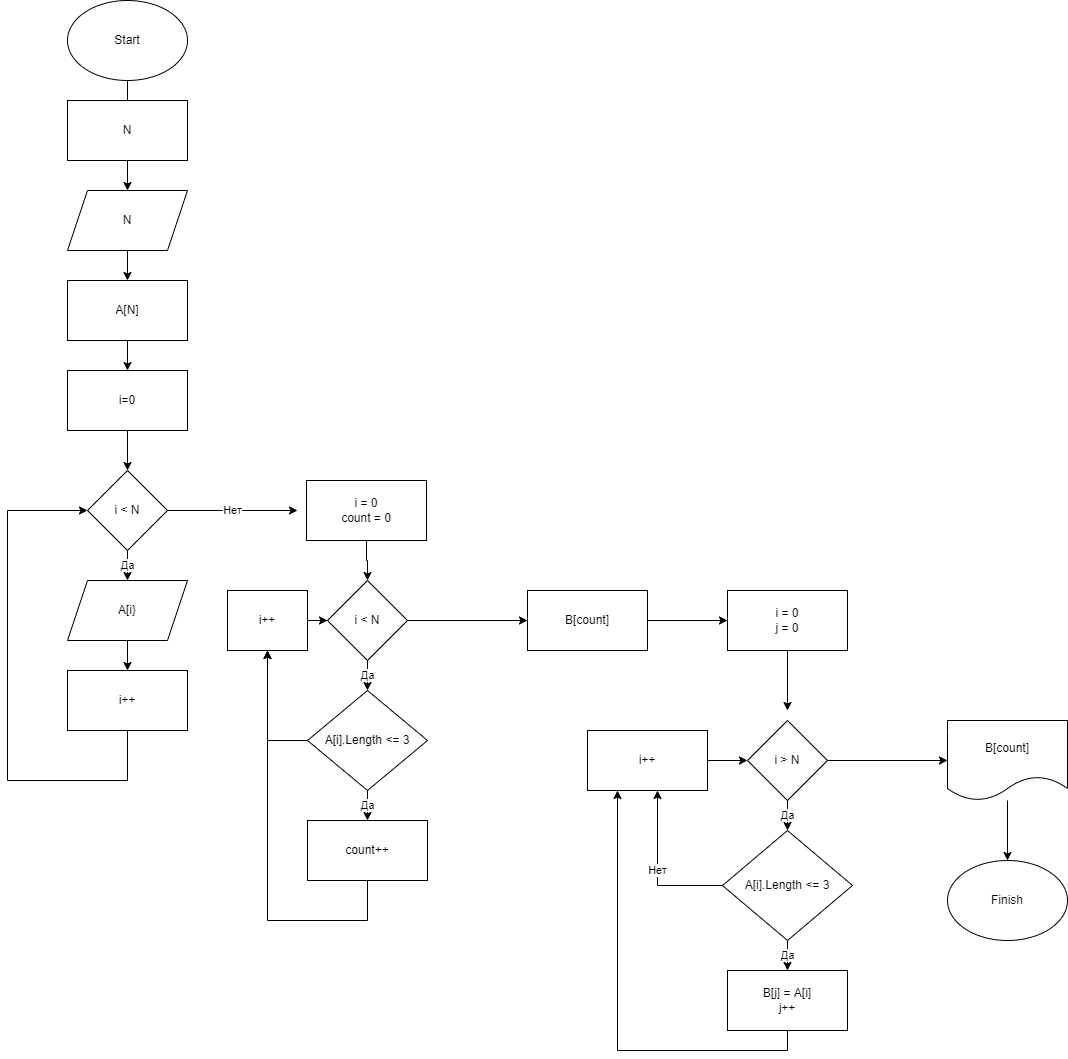

The diagram above was exported from draw.io. Its source (the exported page's mxGraphModel, read from the mxfile embedded in the PNG):
<mxGraphModel dx="619" dy="359" grid="1" gridSize="10" guides="1" tooltips="1" connect="1" arrows="1" fold="1" page="1" pageScale="1" pageWidth="827" pageHeight="1169" math="0" shadow="0">
  <root>
    <mxCell id="0" />
    <mxCell id="1" parent="0" />
    <mxCell id="6_L5jNH23YY-w_SgojiR-48" value="" style="edgeStyle=orthogonalEdgeStyle;rounded=0;orthogonalLoop=1;jettySize=auto;html=1;" edge="1" parent="1" source="6_L5jNH23YY-w_SgojiR-1" target="6_L5jNH23YY-w_SgojiR-3">
      <mxGeometry relative="1" as="geometry" />
    </mxCell>
    <mxCell id="6_L5jNH23YY-w_SgojiR-1" value="Start" style="ellipse;whiteSpace=wrap;html=1;" vertex="1" parent="1">
      <mxGeometry x="200" y="50" width="120" height="80" as="geometry" />
    </mxCell>
    <mxCell id="6_L5jNH23YY-w_SgojiR-2" value="N" style="rounded=0;whiteSpace=wrap;html=1;" vertex="1" parent="1">
      <mxGeometry x="200" y="150" width="120" height="60" as="geometry" />
    </mxCell>
    <mxCell id="6_L5jNH23YY-w_SgojiR-51" value="" style="edgeStyle=orthogonalEdgeStyle;rounded=0;orthogonalLoop=1;jettySize=auto;html=1;" edge="1" parent="1" source="6_L5jNH23YY-w_SgojiR-3" target="6_L5jNH23YY-w_SgojiR-4">
      <mxGeometry relative="1" as="geometry" />
    </mxCell>
    <mxCell id="6_L5jNH23YY-w_SgojiR-3" value="N" style="shape=parallelogram;perimeter=parallelogramPerimeter;whiteSpace=wrap;html=1;fixedSize=1;" vertex="1" parent="1">
      <mxGeometry x="200" y="240" width="120" height="60" as="geometry" />
    </mxCell>
    <mxCell id="6_L5jNH23YY-w_SgojiR-49" value="" style="edgeStyle=orthogonalEdgeStyle;rounded=0;orthogonalLoop=1;jettySize=auto;html=1;" edge="1" parent="1" source="6_L5jNH23YY-w_SgojiR-4" target="6_L5jNH23YY-w_SgojiR-5">
      <mxGeometry relative="1" as="geometry" />
    </mxCell>
    <mxCell id="6_L5jNH23YY-w_SgojiR-4" value="A[N]" style="rounded=0;whiteSpace=wrap;html=1;" vertex="1" parent="1">
      <mxGeometry x="200" y="330" width="120" height="60" as="geometry" />
    </mxCell>
    <mxCell id="6_L5jNH23YY-w_SgojiR-50" value="" style="edgeStyle=orthogonalEdgeStyle;rounded=0;orthogonalLoop=1;jettySize=auto;html=1;" edge="1" parent="1" source="6_L5jNH23YY-w_SgojiR-5" target="6_L5jNH23YY-w_SgojiR-6">
      <mxGeometry relative="1" as="geometry" />
    </mxCell>
    <mxCell id="6_L5jNH23YY-w_SgojiR-5" value="i=0" style="rounded=0;whiteSpace=wrap;html=1;" vertex="1" parent="1">
      <mxGeometry x="200" y="420" width="120" height="60" as="geometry" />
    </mxCell>
    <mxCell id="6_L5jNH23YY-w_SgojiR-11" value="Нет" style="edgeStyle=orthogonalEdgeStyle;rounded=0;orthogonalLoop=1;jettySize=auto;html=1;exitX=1;exitY=0.5;exitDx=0;exitDy=0;" edge="1" parent="1" source="6_L5jNH23YY-w_SgojiR-6">
      <mxGeometry relative="1" as="geometry">
        <mxPoint x="430" y="560" as="targetPoint" />
      </mxGeometry>
    </mxCell>
    <mxCell id="6_L5jNH23YY-w_SgojiR-12" value="Да" style="edgeStyle=orthogonalEdgeStyle;rounded=0;orthogonalLoop=1;jettySize=auto;html=1;exitX=0.5;exitY=1;exitDx=0;exitDy=0;entryX=0.5;entryY=0;entryDx=0;entryDy=0;" edge="1" parent="1" source="6_L5jNH23YY-w_SgojiR-6" target="6_L5jNH23YY-w_SgojiR-7">
      <mxGeometry relative="1" as="geometry" />
    </mxCell>
    <mxCell id="6_L5jNH23YY-w_SgojiR-6" value="i &amp;lt; N" style="rhombus;whiteSpace=wrap;html=1;" vertex="1" parent="1">
      <mxGeometry x="220" y="520" width="80" height="80" as="geometry" />
    </mxCell>
    <mxCell id="6_L5jNH23YY-w_SgojiR-13" value="" style="edgeStyle=orthogonalEdgeStyle;rounded=0;orthogonalLoop=1;jettySize=auto;html=1;" edge="1" parent="1" source="6_L5jNH23YY-w_SgojiR-7" target="6_L5jNH23YY-w_SgojiR-9">
      <mxGeometry relative="1" as="geometry" />
    </mxCell>
    <mxCell id="6_L5jNH23YY-w_SgojiR-7" value="A[i}" style="shape=parallelogram;perimeter=parallelogramPerimeter;whiteSpace=wrap;html=1;fixedSize=1;" vertex="1" parent="1">
      <mxGeometry x="200" y="630" width="120" height="60" as="geometry" />
    </mxCell>
    <mxCell id="6_L5jNH23YY-w_SgojiR-10" style="edgeStyle=orthogonalEdgeStyle;rounded=0;orthogonalLoop=1;jettySize=auto;html=1;entryX=0;entryY=0.5;entryDx=0;entryDy=0;" edge="1" parent="1" source="6_L5jNH23YY-w_SgojiR-9" target="6_L5jNH23YY-w_SgojiR-6">
      <mxGeometry relative="1" as="geometry">
        <mxPoint x="140" y="550" as="targetPoint" />
        <Array as="points">
          <mxPoint x="260" y="830" />
          <mxPoint x="140" y="830" />
          <mxPoint x="140" y="560" />
        </Array>
      </mxGeometry>
    </mxCell>
    <mxCell id="6_L5jNH23YY-w_SgojiR-9" value="i++" style="rounded=0;whiteSpace=wrap;html=1;" vertex="1" parent="1">
      <mxGeometry x="200" y="720" width="120" height="60" as="geometry" />
    </mxCell>
    <mxCell id="6_L5jNH23YY-w_SgojiR-19" value="" style="edgeStyle=orthogonalEdgeStyle;rounded=0;orthogonalLoop=1;jettySize=auto;html=1;" edge="1" parent="1" source="6_L5jNH23YY-w_SgojiR-14" target="6_L5jNH23YY-w_SgojiR-16">
      <mxGeometry relative="1" as="geometry" />
    </mxCell>
    <mxCell id="6_L5jNH23YY-w_SgojiR-14" value="i = 0&lt;br&gt;count = 0" style="rounded=0;whiteSpace=wrap;html=1;" vertex="1" parent="1">
      <mxGeometry x="439" y="530" width="120" height="60" as="geometry" />
    </mxCell>
    <mxCell id="6_L5jNH23YY-w_SgojiR-20" value="Да" style="edgeStyle=orthogonalEdgeStyle;rounded=0;orthogonalLoop=1;jettySize=auto;html=1;" edge="1" parent="1" source="6_L5jNH23YY-w_SgojiR-16" target="6_L5jNH23YY-w_SgojiR-17">
      <mxGeometry relative="1" as="geometry" />
    </mxCell>
    <mxCell id="6_L5jNH23YY-w_SgojiR-25" style="edgeStyle=orthogonalEdgeStyle;rounded=0;orthogonalLoop=1;jettySize=auto;html=1;entryX=0;entryY=0.5;entryDx=0;entryDy=0;" edge="1" parent="1" source="6_L5jNH23YY-w_SgojiR-16" target="6_L5jNH23YY-w_SgojiR-24">
      <mxGeometry relative="1" as="geometry" />
    </mxCell>
    <mxCell id="6_L5jNH23YY-w_SgojiR-16" value="i &amp;lt; N" style="rhombus;whiteSpace=wrap;html=1;" vertex="1" parent="1">
      <mxGeometry x="460" y="630" width="80" height="80" as="geometry" />
    </mxCell>
    <mxCell id="6_L5jNH23YY-w_SgojiR-22" value="Да" style="edgeStyle=orthogonalEdgeStyle;rounded=0;orthogonalLoop=1;jettySize=auto;html=1;" edge="1" parent="1" source="6_L5jNH23YY-w_SgojiR-17" target="6_L5jNH23YY-w_SgojiR-18">
      <mxGeometry relative="1" as="geometry" />
    </mxCell>
    <mxCell id="6_L5jNH23YY-w_SgojiR-38" style="edgeStyle=orthogonalEdgeStyle;rounded=0;orthogonalLoop=1;jettySize=auto;html=1;exitX=0;exitY=0.5;exitDx=0;exitDy=0;entryX=0.5;entryY=1;entryDx=0;entryDy=0;" edge="1" parent="1" source="6_L5jNH23YY-w_SgojiR-17" target="6_L5jNH23YY-w_SgojiR-36">
      <mxGeometry relative="1" as="geometry" />
    </mxCell>
    <mxCell id="6_L5jNH23YY-w_SgojiR-17" value="&lt;span style=&quot;color: rgb(0, 0, 0); font-family: Helvetica; font-size: 12px; font-style: normal; font-variant-ligatures: normal; font-variant-caps: normal; font-weight: 400; letter-spacing: normal; orphans: 2; text-align: center; text-indent: 0px; text-transform: none; widows: 2; word-spacing: 0px; -webkit-text-stroke-width: 0px; background-color: rgb(248, 249, 250); text-decoration-thickness: initial; text-decoration-style: initial; text-decoration-color: initial; float: none; display: inline !important;&quot;&gt;A[i].Length &amp;lt;= 3&lt;/span&gt;" style="rhombus;whiteSpace=wrap;html=1;" vertex="1" parent="1">
      <mxGeometry x="440" y="740" width="120" height="100" as="geometry" />
    </mxCell>
    <mxCell id="6_L5jNH23YY-w_SgojiR-39" style="edgeStyle=orthogonalEdgeStyle;rounded=0;orthogonalLoop=1;jettySize=auto;html=1;" edge="1" parent="1" source="6_L5jNH23YY-w_SgojiR-18">
      <mxGeometry relative="1" as="geometry">
        <mxPoint x="400" y="700" as="targetPoint" />
        <Array as="points">
          <mxPoint x="500" y="970" />
          <mxPoint x="400" y="970" />
        </Array>
      </mxGeometry>
    </mxCell>
    <mxCell id="6_L5jNH23YY-w_SgojiR-18" value="count++" style="rounded=0;whiteSpace=wrap;html=1;" vertex="1" parent="1">
      <mxGeometry x="440" y="870" width="120" height="60" as="geometry" />
    </mxCell>
    <mxCell id="6_L5jNH23YY-w_SgojiR-33" style="edgeStyle=orthogonalEdgeStyle;rounded=0;orthogonalLoop=1;jettySize=auto;html=1;entryX=0;entryY=0.5;entryDx=0;entryDy=0;" edge="1" parent="1" source="6_L5jNH23YY-w_SgojiR-24" target="6_L5jNH23YY-w_SgojiR-32">
      <mxGeometry relative="1" as="geometry" />
    </mxCell>
    <mxCell id="6_L5jNH23YY-w_SgojiR-24" value="B[count]" style="rounded=0;whiteSpace=wrap;html=1;" vertex="1" parent="1">
      <mxGeometry x="660" y="640" width="120" height="60" as="geometry" />
    </mxCell>
    <mxCell id="6_L5jNH23YY-w_SgojiR-35" value="Да" style="edgeStyle=orthogonalEdgeStyle;rounded=0;orthogonalLoop=1;jettySize=auto;html=1;" edge="1" parent="1" source="6_L5jNH23YY-w_SgojiR-28" target="6_L5jNH23YY-w_SgojiR-30">
      <mxGeometry relative="1" as="geometry" />
    </mxCell>
    <mxCell id="6_L5jNH23YY-w_SgojiR-53" style="edgeStyle=orthogonalEdgeStyle;rounded=0;orthogonalLoop=1;jettySize=auto;html=1;entryX=0;entryY=0.5;entryDx=0;entryDy=0;" edge="1" parent="1" source="6_L5jNH23YY-w_SgojiR-28" target="6_L5jNH23YY-w_SgojiR-52">
      <mxGeometry relative="1" as="geometry" />
    </mxCell>
    <mxCell id="6_L5jNH23YY-w_SgojiR-28" value="i &amp;gt; N" style="rhombus;whiteSpace=wrap;html=1;" vertex="1" parent="1">
      <mxGeometry x="880" y="770" width="80" height="80" as="geometry" />
    </mxCell>
    <mxCell id="6_L5jNH23YY-w_SgojiR-46" value="Да" style="edgeStyle=orthogonalEdgeStyle;rounded=0;orthogonalLoop=1;jettySize=auto;html=1;" edge="1" parent="1" source="6_L5jNH23YY-w_SgojiR-30" target="6_L5jNH23YY-w_SgojiR-31">
      <mxGeometry relative="1" as="geometry" />
    </mxCell>
    <mxCell id="6_L5jNH23YY-w_SgojiR-56" value="Нет" style="edgeStyle=orthogonalEdgeStyle;rounded=0;orthogonalLoop=1;jettySize=auto;html=1;exitX=0;exitY=0.5;exitDx=0;exitDy=0;" edge="1" parent="1" source="6_L5jNH23YY-w_SgojiR-30">
      <mxGeometry relative="1" as="geometry">
        <mxPoint x="790" y="840" as="targetPoint" />
      </mxGeometry>
    </mxCell>
    <mxCell id="6_L5jNH23YY-w_SgojiR-30" value="A[i].Length &amp;lt;= 3" style="rhombus;whiteSpace=wrap;html=1;" vertex="1" parent="1">
      <mxGeometry x="855" y="880" width="130" height="110" as="geometry" />
    </mxCell>
    <mxCell id="6_L5jNH23YY-w_SgojiR-57" style="edgeStyle=orthogonalEdgeStyle;rounded=0;orthogonalLoop=1;jettySize=auto;html=1;entryX=0.25;entryY=1;entryDx=0;entryDy=0;" edge="1" parent="1" source="6_L5jNH23YY-w_SgojiR-31" target="6_L5jNH23YY-w_SgojiR-40">
      <mxGeometry relative="1" as="geometry">
        <Array as="points">
          <mxPoint x="920" y="1100" />
          <mxPoint x="750" y="1100" />
        </Array>
      </mxGeometry>
    </mxCell>
    <mxCell id="6_L5jNH23YY-w_SgojiR-31" value="B[j] = A[i]&lt;br&gt;j++" style="rounded=0;whiteSpace=wrap;html=1;" vertex="1" parent="1">
      <mxGeometry x="860" y="1020" width="120" height="60" as="geometry" />
    </mxCell>
    <mxCell id="6_L5jNH23YY-w_SgojiR-34" style="edgeStyle=orthogonalEdgeStyle;rounded=0;orthogonalLoop=1;jettySize=auto;html=1;" edge="1" parent="1" source="6_L5jNH23YY-w_SgojiR-32">
      <mxGeometry relative="1" as="geometry">
        <mxPoint x="920" y="760" as="targetPoint" />
      </mxGeometry>
    </mxCell>
    <mxCell id="6_L5jNH23YY-w_SgojiR-32" value="i = 0&lt;br&gt;j = 0" style="rounded=0;whiteSpace=wrap;html=1;" vertex="1" parent="1">
      <mxGeometry x="860" y="640" width="120" height="60" as="geometry" />
    </mxCell>
    <mxCell id="6_L5jNH23YY-w_SgojiR-37" value="" style="edgeStyle=orthogonalEdgeStyle;rounded=0;orthogonalLoop=1;jettySize=auto;html=1;" edge="1" parent="1" source="6_L5jNH23YY-w_SgojiR-36" target="6_L5jNH23YY-w_SgojiR-16">
      <mxGeometry relative="1" as="geometry" />
    </mxCell>
    <mxCell id="6_L5jNH23YY-w_SgojiR-36" value="i++" style="rounded=0;whiteSpace=wrap;html=1;" vertex="1" parent="1">
      <mxGeometry x="360" y="640" width="80" height="60" as="geometry" />
    </mxCell>
    <mxCell id="6_L5jNH23YY-w_SgojiR-47" value="" style="edgeStyle=orthogonalEdgeStyle;rounded=0;orthogonalLoop=1;jettySize=auto;html=1;" edge="1" parent="1" source="6_L5jNH23YY-w_SgojiR-40" target="6_L5jNH23YY-w_SgojiR-28">
      <mxGeometry relative="1" as="geometry" />
    </mxCell>
    <mxCell id="6_L5jNH23YY-w_SgojiR-40" value="i++" style="rounded=0;whiteSpace=wrap;html=1;" vertex="1" parent="1">
      <mxGeometry x="720" y="780" width="120" height="60" as="geometry" />
    </mxCell>
    <mxCell id="6_L5jNH23YY-w_SgojiR-55" value="" style="edgeStyle=orthogonalEdgeStyle;rounded=0;orthogonalLoop=1;jettySize=auto;html=1;" edge="1" parent="1" source="6_L5jNH23YY-w_SgojiR-52" target="6_L5jNH23YY-w_SgojiR-54">
      <mxGeometry relative="1" as="geometry" />
    </mxCell>
    <mxCell id="6_L5jNH23YY-w_SgojiR-52" value="B[count]" style="shape=document;whiteSpace=wrap;html=1;boundedLbl=1;" vertex="1" parent="1">
      <mxGeometry x="1080" y="770" width="120" height="80" as="geometry" />
    </mxCell>
    <mxCell id="6_L5jNH23YY-w_SgojiR-54" value="Finish" style="ellipse;whiteSpace=wrap;html=1;" vertex="1" parent="1">
      <mxGeometry x="1080" y="910" width="120" height="80" as="geometry" />
    </mxCell>
  </root>
</mxGraphModel>